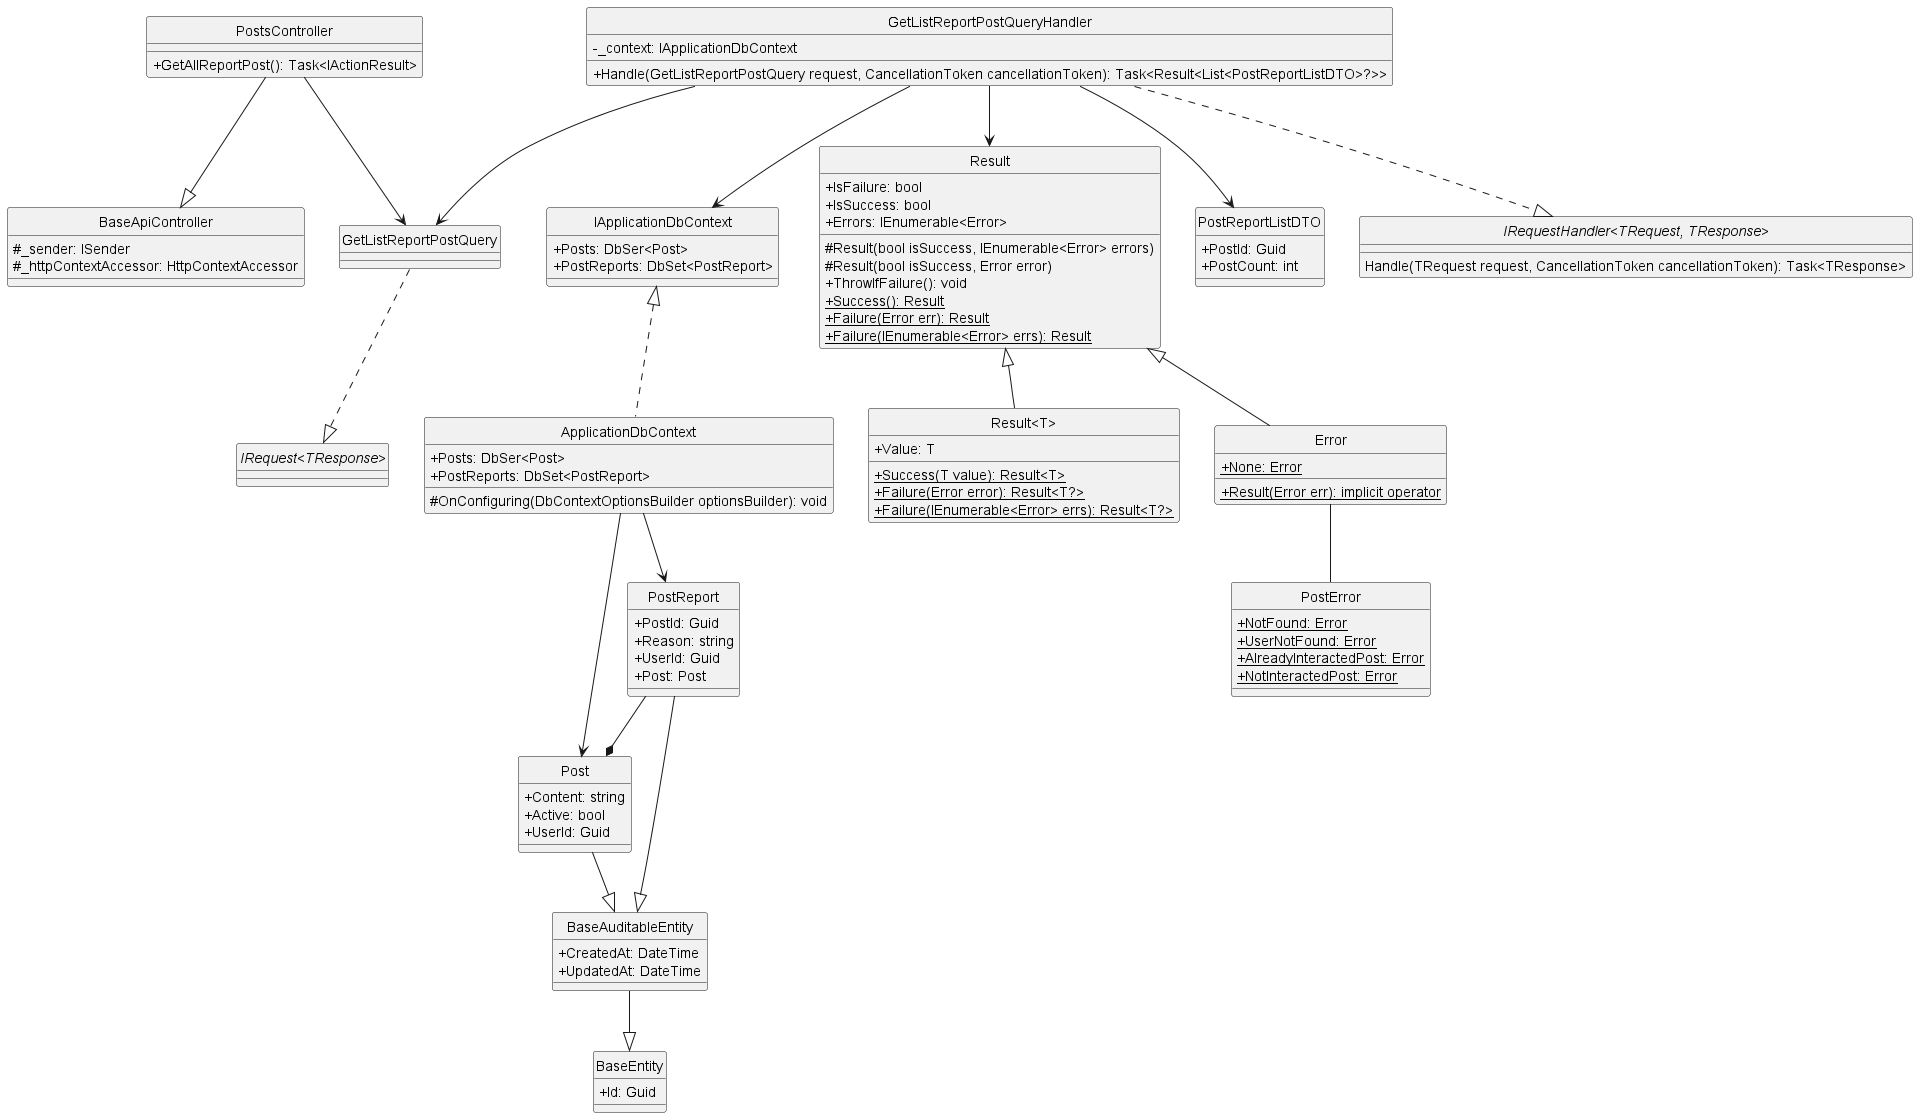

The diagram above was rendered by PlantUML. Its source (embedded in the PNG):
@startuml getAllReportPost
hide circle
skinparam classAttributeIconSize 0

class BaseApiController {
    #_sender: ISender 
    #_httpContextAccessor: HttpContextAccessor
}

class PostsController {
    +GetAllReportPost(): Task<IActionResult>
}

class GetListReportPostQuery {}

class GetListReportPostQueryHandler {
    -_context: IApplicationDbContext
    +Handle(GetListReportPostQuery request, CancellationToken cancellationToken): Task<Result<List<PostReportListDTO>?>>
}

class IApplicationDbContext {
    +Posts: DbSer<Post>
    +PostReports: DbSet<PostReport>
}

class ApplicationDbContext {
    +Posts: DbSer<Post>
    +PostReports: DbSet<PostReport>
    #OnConfiguring(DbContextOptionsBuilder optionsBuilder): void 
}

class Result {
    +IsFailure: bool
    +IsSuccess: bool
    +Errors: IEnumerable<Error>
    #Result(bool isSuccess, IEnumerable<Error> errors)
    #Result(bool isSuccess, Error error)
    +ThrowIfFailure(): void
    +{static} Success(): Result
    +{static} Failure(Error err): Result
    +{static} Failure(IEnumerable<Error> errs): Result
}

class "Result<T>" {
    +Value: T
    +{static} Success(T value): Result<T>
    +{static} Failure(Error error): Result<T?>
    +{static} Failure(IEnumerable<Error> errs): Result<T?>
}

class Error {
    +{static} None: Error
    +{static} Result(Error err): implicit operator
}

class PostError {
    +{static} NotFound: Error
    +{static} UserNotFound: Error
    +{static} AlreadyInteractedPost: Error
    +{static} NotInteractedPost: Error
}

class PostReportListDTO {
    +PostId: Guid
    +PostCount: int
}

class BaseEntity {
    +Id: Guid 
}

class BaseAuditableEntity{
    +CreatedAt: DateTime
    +UpdatedAt: DateTime 
}

class Post {
    +Content: string
    +Active: bool
    +UserId: Guid
}

class PostReport {
    +PostId: Guid 
    +Reason: string 
    +UserId: Guid 
    +Post: Post
} 

interface "IRequest<TResponse>"
interface "IRequestHandler<TRequest, TResponse>"{
    Handle(TRequest request, CancellationToken cancellationToken): Task<TResponse>
}

'==== Get All Report Post ====
'API Layer
PostsController --|> BaseApiController
PostsController --> GetListReportPostQuery
'Application Layer
GetListReportPostQuery ..|> "IRequest<TResponse>"
GetListReportPostQueryHandler ..|> "IRequestHandler<TRequest, TResponse>"
GetListReportPostQueryHandler --> GetListReportPostQuery
GetListReportPostQueryHandler --> Result
GetListReportPostQueryHandler --> IApplicationDbContext
GetListReportPostQueryHandler --> PostReportListDTO
'Domain Layer
Result <|-- Error
Result <|-- "Result<T>"
Error -- PostError
PostReport --|> BaseAuditableEntity
Post --|> BaseAuditableEntity
BaseAuditableEntity --|> BaseEntity
PostReport --* Post
'Infrastructure Layer
IApplicationDbContext <|.. ApplicationDbContext
ApplicationDbContext --> Post
ApplicationDbContext --> PostReport
@enduml